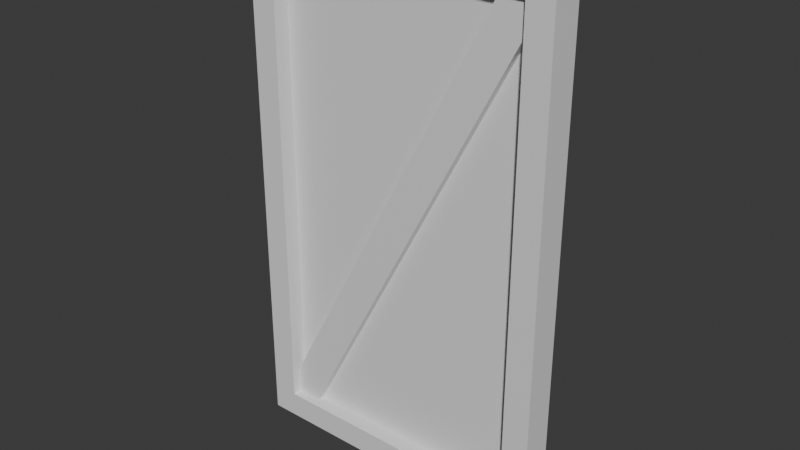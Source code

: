 # Source: foto_keluarga.blend  (saved by Blender 4.2.66; exported with 4.5.12 LTS)
import bpy
from mathutils import Matrix  # noqa: F401  (used for matrix-valued properties, if any)

bpy.ops.wm.read_factory_settings(use_empty=True)
scene = bpy.context.scene
scene.name = 'Scene'

# ---- collections
col_collection = bpy.data.collections.new('Collection'); scene.collection.children.link(col_collection)

# ---- images (referenced by path relative to the original .blend; pixels are not part of the script)
import os
ASSET_DIR = os.environ.get("B2B_ASSET_DIR", "")  # directory of the original .blend (textures are referenced by path, not embedded)
HERE = os.path.dirname(os.path.abspath(__file__))  # packed textures are extracted next to this script under _unpacked/

def load_image(name, relpath, width, height, colorspace="sRGB"):
    """Load a texture the original file referenced (path relative to the .blend, or extracted next to this script)."""
    p = next((c for c in (os.path.join(HERE, relpath), os.path.join(ASSET_DIR, relpath)) if relpath and os.path.exists(c)), "")
    if p:
        img = bpy.data.images.load(p, check_existing=True)
        img.name = name
    else:  # same state as the original file: an image datablock whose file is absent (Cycles renders it pink)
        img = bpy.data.images.new(name, width, height)
        img.source = "FILE"
        img.filepath = "//" + (relpath or name)
    img.colorspace_settings.name = colorspace
    return img
img_painting02_base_color_jpg = load_image('painting02_Base_Color.jpg', 'painting02_Base_Color.jpg', 1024, 1024, 'sRGB')
img_painting02_roughness_png = load_image('painting02_Roughness.png', 'painting02_Roughness.png', 1024, 1024, 'Non-Color')

# ---- materials (node trees are filled in below, after node groups)
mat_painting02_base = bpy.data.materials.new('painting02_base')
mat_painting02_base.roughness = 0.5
mat_painting02 = bpy.data.materials.new('painting02')
mat_painting02.diffuse_color = (0.8003, 0.0, 0.000788, 1.0)
mat_painting02.roughness = 0.5

# ---- material node trees
mat_painting02_base.use_nodes = True; mat_painting02_base.node_tree.nodes.clear()
_N = mat_painting02_base.node_tree.nodes; _L = mat_painting02_base.node_tree.links
n0 = _N.new('ShaderNodeBsdfPrincipled'); n0.name = 'Principled BSDF'; n0.location = (10, 300)
n1 = _N.new('ShaderNodeOutputMaterial'); n1.name = 'Material Output'; n1.location = (300, 300)
n2 = _N.new('ShaderNodeNormalMap'); n2.name = 'Normal Map'; n2.location = (-300, -300)
n2.label = 'Normal/Map'
n2.inputs[0].default_value = 0.0
_L.new(n0.outputs[0], n1.inputs[0])
_L.new(n2.outputs[0], n0.inputs[5])
n1.is_active_output = True
mat_painting02.use_nodes = True; mat_painting02.node_tree.nodes.clear()
_N = mat_painting02.node_tree.nodes; _L = mat_painting02.node_tree.links
n0 = _N.new('ShaderNodeBsdfPrincipled'); n0.name = 'Principled BSDF'; n0.location = (10, 300)
n1 = _N.new('ShaderNodeOutputMaterial'); n1.name = 'Material Output'; n1.location = (300, 300)
n2 = _N.new('ShaderNodeNormalMap'); n2.name = 'Normal Map'; n2.location = (-300, -300)
n2.label = 'Normal/Map'
n2.inputs[0].default_value = 0.0
n3 = _N.new('ShaderNodeTexImage'); n3.name = 'Image Texture'; n3.location = (-300, 600)
n3.image = img_painting02_base_color_jpg
n4 = _N.new('ShaderNodeTexImage'); n4.name = 'Image Texture.001'; n4.location = (-300, 300)
n4.image = img_painting02_roughness_png
_L.new(n0.outputs[0], n1.inputs[0])
_L.new(n2.outputs[0], n0.inputs[5])
_L.new(n3.outputs[0], n0.inputs[0])
_L.new(n4.outputs[0], n0.inputs[2])
n1.is_active_output = True

# ---- world
world_world = bpy.data.worlds.new('World'); scene.world = world_world
world_world.use_nodes = True; world_world.node_tree.nodes.clear()
_N = world_world.node_tree.nodes; _L = world_world.node_tree.links
n0 = _N.new('ShaderNodeOutputWorld'); n0.name = 'World Output'; n0.location = (300, 300)
n1 = _N.new('ShaderNodeBackground'); n1.name = 'Background'; n1.location = (10, 300)
n1.inputs[0].default_value = (0.05088, 0.05088, 0.05088, 1.0)
_L.new(n1.outputs[0], n0.inputs[0])
n0.is_active_output = True
world_world.color = (0.05088, 0.05088, 0.05088)
world_world.sun_shadow_jitter_overblur = 0.0

# ---- meshes
me_cube_012 = bpy.data.meshes.new('Cube.012')
me_cube_012.from_pydata([(-0.588, -0.06, 0.01196), (-0.588, -0.06, 0.988), (-0.55, 0.0, 0.05), (-0.55, 0.0, 0.95), (-0.01196, -0.06, 0.01196), (0.0, -0.06, 1.0), (-0.05, 0.0, 0.05), (-0.05, 0.0, 0.95), (-0.6, 0.0, 1.0), (-0.6, 0.0, 0.0), (0.0, 0.0, 0.0), (0.0, 0.0, 1.0), (-0.55, -0.03241, 0.05), (-0.05, -0.03241, 0.95), (-0.05, -0.0162, 0.95), (-0.55, -0.0162, 0.95), (-0.55, -0.0162, 0.05), (-0.05, -0.0162, 0.05), (-0.588, -0.06, 0.9001), (-0.6, 0.0, 0.9001), (0.0, 0.0, 0.09988), (-0.55, 0.0, 0.8999), (-0.05, 0.0, 0.1001), (-0.55, -0.03241, 0.8999), (-0.05, -0.03241, 0.1001), (-0.05, -0.0162, 0.1001), (-0.55, -0.0162, 0.8999), (-0.1002, 0.0, 0.0), (-0.5002, 0.0, 1.0), (-0.1002, -0.06, 0.01196), (-0.5002, -0.06, 0.988), (-0.09983, 0.0, 0.05), (-0.4999, 0.0, 0.95), (-0.09983, -0.03241, 0.05), (-0.4999, -0.03241, 0.95), (-0.09983, -0.0162, 0.05), (-0.4999, -0.0162, 0.95), (-0.6, -0.06, 0.9001), (-0.6, -0.06, 1.0), (0.0, -0.06, 0.09988), (0.0, -0.06, 0.0), (-0.1002, -0.06, 0.0), (-0.5002, -0.06, 1.0), (-0.6, -0.06, 0.0), (-0.01196, -0.06, 0.988), (-0.5646, -0.04506, 0.9001), (-0.03542, -0.04506, 0.9646), (-0.1002, -0.04506, 0.03542), (-0.5646, -0.04506, 0.03542), (-0.5002, -0.04506, 0.9646), (-0.555, -0.03749, 0.955), (-0.04498, -0.03749, 0.04498), (-0.03542, -0.05073, 0.9646), (-0.5646, -0.05073, 0.03542), (-0.5002, -0.05073, 0.9646), (-0.1002, -0.05073, 0.03542), (-0.03542, -0.05073, 0.03542), (-0.5646, -0.05073, 0.9646), (-0.5646, -0.05073, 0.9001), (-0.555, -0.03749, 0.9001), (-0.5646, -0.04506, 0.9646), (-0.04498, -0.03749, 0.09988), (-0.03542, -0.04506, 0.03542), (-0.1002, -0.03749, 0.04498), (-0.5002, -0.03749, 0.955), (-0.555, -0.03749, 0.04498), (-0.04498, -0.03749, 0.955), (-0.5002, -0.03749, 0.9001), (-0.1002, -0.03749, 0.9001), (-0.1002, -0.03749, 0.09988), (-0.5002, -0.03749, 0.09988), (-0.588, -0.06, 0.9001), (-0.5731, -0.04506, 0.9001), (-0.586, -0.05253, 0.9001), (-0.5806, -0.04706, 0.9001), (-0.5731, -0.04506, 0.9731), (-0.588, -0.06, 0.988), (-0.5806, -0.04706, 0.9806), (-0.586, -0.05253, 0.986), (-0.0269, -0.04506, 0.0269), (-0.01196, -0.06, 0.01196), (-0.01943, -0.04706, 0.01943), (-0.01396, -0.05253, 0.01396), (-0.1002, -0.04506, 0.0269), (-0.1002, -0.06, 0.01196), (-0.1002, -0.04706, 0.01943), (-0.1002, -0.05253, 0.01396), (-0.5002, -0.04506, 0.9731), (-0.5002, -0.06, 0.988), (-0.5002, -0.04706, 0.9806), (-0.5002, -0.05253, 0.986), (-0.5731, -0.04506, 0.0269), (-0.588, -0.06, 0.01196), (-0.5806, -0.04706, 0.01943), (-0.586, -0.05253, 0.01396), (-0.0269, -0.04506, 0.9731), (-0.01196, -0.06, 0.988), (-0.01943, -0.04706, 0.9806), (-0.01396, -0.05253, 0.986), (-0.555, -0.05073, 0.9001), (-0.555, -0.05073, 0.955), (-0.04498, -0.05073, 0.04498), (-0.1002, -0.05073, 0.04498), (-0.5002, -0.05073, 0.955), (-0.555, -0.05073, 0.04498), (-0.04498, -0.05073, 0.955), (-0.01196, -0.06, 0.01196), (0.0, -0.06, 1.0), (-0.01196, -0.06, 0.09988), (0.0, -0.06, 0.09988), (0.0, -0.06, 0.0), (-0.01196, -0.06, 0.988), (-0.03542, -0.04506, 0.9646), (-0.03542, -0.04506, 0.09988), (-0.04498, -0.03749, 0.04498), (-0.03542, -0.05073, 0.9646), (-0.03542, -0.05073, 0.03542), (-0.03542, -0.05073, 0.09988), (-0.04498, -0.03749, 0.09988), (-0.03542, -0.04506, 0.03542), (-0.04498, -0.03749, 0.955), (-0.01196, -0.06, 0.09988), (-0.0269, -0.04506, 0.09988), (-0.01396, -0.05253, 0.09988), (-0.01943, -0.04706, 0.09988), (-0.0269, -0.04506, 0.0269), (-0.01196, -0.06, 0.01196), (-0.01943, -0.04706, 0.01943), (-0.01396, -0.05253, 0.01396), (-0.0269, -0.04506, 0.9731), (-0.01196, -0.06, 0.988), (-0.01943, -0.04706, 0.9806), (-0.01396, -0.05253, 0.986), (-0.04498, -0.05073, 0.09988), (-0.04498, -0.05073, 0.04498), (-0.04498, -0.05073, 0.955)], [], [(37, 38, 8, 19), (60, 49, 87, 75), (31, 6, 10, 27), (32, 3, 8, 28), (15, 36, 25, 17), (26, 15, 17, 35), (22, 6, 17, 25), (21, 3, 15, 26), (2, 21, 26, 16), (7, 22, 25, 14), (14, 25, 24, 13), (16, 26, 23, 12), (6, 22, 20, 10), (22, 7, 11, 20), (3, 21, 19, 8), (21, 2, 9, 19), (49, 46, 95, 87), (43, 37, 19, 9), (29, 4, 80, 84), (48, 45, 72, 91), (62, 47, 83, 79), (47, 48, 91, 83), (13, 24, 34), (3, 32, 36, 15), (32, 7, 14, 36), (6, 31, 35, 17), (31, 2, 16, 35), (23, 26, 35, 33), (35, 16, 12, 33), (23, 33, 12), (7, 32, 28, 11), (2, 31, 27, 9), (1, 18, 71, 76), (36, 14, 13, 34), (36, 34, 24, 25), (9, 27, 41, 43), (11, 28, 42, 5), (20, 11, 5, 39), (10, 20, 39, 40), (28, 8, 38, 42), (27, 10, 40, 41), (18, 1, 38, 37), (4, 29, 41, 40), (1, 30, 42, 38), (29, 0, 43, 41), (30, 44, 5, 42), (0, 18, 37, 43), (30, 1, 76, 88), (0, 29, 84, 92), (44, 30, 88, 96), (99, 100, 57, 58), (45, 60, 75, 72), (64, 66, 105, 103), (45, 48, 53, 58), (63, 65, 104, 102), (46, 49, 54, 52), (50, 64, 103, 100), (48, 47, 55, 53), (51, 63, 102, 101), (49, 60, 57, 54), (67, 64, 50, 59), (70, 67, 59, 65), (61, 66, 68, 69), (69, 68, 67, 70), (51, 61, 69, 63), (63, 69, 70, 65), (68, 66, 64, 67), (72, 75, 77, 74), (74, 77, 78, 73), (73, 78, 76, 71), (84, 80, 82, 86), (86, 82, 81, 85), (85, 81, 79, 83), (88, 76, 78, 90), (90, 78, 77, 89), (89, 77, 75, 87), (92, 84, 86, 94), (94, 86, 85, 93), (93, 85, 83, 91), (96, 88, 90, 98), (98, 90, 89, 97), (97, 89, 87, 95), (91, 72, 74, 93), (93, 74, 73, 94), (94, 73, 71, 92), (18, 0, 92, 71), (101, 102, 55, 56), (100, 103, 54, 57), (102, 104, 53, 55), (103, 105, 52, 54), (104, 99, 58, 53), (65, 59, 99, 104), (60, 45, 58, 57), (59, 50, 100, 99), (47, 62, 56, 55), (108, 106, 110, 109), (111, 108, 109, 107), (112, 113, 122, 129), (108, 111, 130, 121), (106, 108, 121, 126), (113, 119, 125, 122), (122, 125, 127, 124), (124, 127, 128, 123), (123, 128, 126, 121), (129, 122, 124, 131), (131, 124, 123, 132), (132, 123, 121, 130), (133, 134, 116, 117), (135, 133, 117, 115), (113, 112, 115, 117), (120, 118, 133, 135), (119, 113, 117, 116), (118, 114, 134, 133)])
me_cube_012.polygons.foreach_set('use_smooth', [True] * 113)
me_cube_012.polygons.foreach_set('material_index', [0, 0, 0, 0, 0, 0, 0, 0, 0, 0, 0, 0, 0, 0, 0, 0, 0, 0, 0, 0, 0, 0, 0, 0, 0, 0, 0, 0, 0, 0, 0, 0, 0, 0, 0, 0, 0, 0, 0, 0, 0, 0, 0, 0, 0, 0, 0, 0, 0, 0, 0, 0, 0, 0, 0, 0, 0, 0, 0, 0, 1, 1, 1, 1, 1, 1, 1, 0, 0, 0, 0, 0, 0, 0, 0, 0, 0, 0, 0, 0, 0, 0, 0, 0, 0, 0, 0, 0, 0, 0, 0, 0, 0, 0, 0, 0, 0, 0, 0, 0, 0, 0, 0, 0, 0, 0, 0, 0, 0, 0, 0, 0, 0])
_k = set([(0, 18), (0, 29), (0, 92), (1, 18), (1, 30), (1, 76), (2, 16), (2, 21), (2, 31), (3, 15), (3, 21), (3, 32), (4, 29), (5, 11), (5, 42), (6, 17), (6, 22), (6, 31), (7, 14), (7, 22), (7, 32), (8, 19), (8, 28), (8, 38), (9, 19), (9, 27), (9, 43), (10, 20), (10, 27), (10, 40), (11, 20), (11, 28), (12, 16), (12, 23), (12, 33), (13, 14), (13, 24), (13, 34), (15, 26), (15, 36), (17, 25), (17, 35), (23, 26), (23, 33), (24, 25), (24, 34), (25, 36), (26, 35), (30, 44), (33, 35), (34, 36), (37, 38), (37, 43), (38, 42), (40, 41), (41, 43), (45, 48), (45, 60), (46, 49), (47, 48), (47, 62), (48, 53), (49, 60), (50, 59), (50, 64), (50, 100), (51, 63), (52, 54), (53, 55), (53, 58), (54, 57), (55, 56), (57, 58), (57, 60), (59, 65), (63, 65), (64, 66), (65, 104), (66, 68), (71, 76), (71, 92), (76, 78), (76, 88), (77, 78), (80, 84), (84, 92), (88, 96), (92, 94), (93, 94), (99, 100), (99, 104), (100, 103), (101, 102), (102, 104), (103, 105), (106, 108), (108, 111), (112, 113), (113, 119), (115, 117), (116, 117), (121, 126), (121, 130), (133, 134), (133, 135)])
me_cube_012.attributes.new('sharp_edge', 'BOOLEAN', 'EDGE').data.foreach_set('value', [ (min(e.vertices), max(e.vertices)) in _k for e in me_cube_012.edges])
_uv = me_cube_012.uv_layers.new(name='UVMap')
_uv.uv.foreach_set('vector', [0.6396, 0.939, 0.6396, 0.9934, 0.5968, 0.9934, 0.5968, 0.939, 0.5048, 0.9942, 0.5048, 0.9218, 0.5199, 0.9218, 0.5199, 0.9942, 0.9028, 0.5847, 0.9028, 0.5442, 0.9385, 0.5037, 0.9385, 0.585, 0.6868, 0.3703, 0.6868, 0.4071, 0.6511, 0.4438, 0.6511, 0.3705, 0.6053, 0.006891, 0.6372, 0.006891, 0.6372, 0.4415, 0.6053, 0.4415, 0.5729, 0.006891, 0.6053, 0.006891, 0.6053, 0.4415, 0.5729, 0.4415, 0.5089, 0.03262, 0.5089, 0.008671, 0.5205, 0.008671, 0.5205, 0.03262, 0.5606, 0.4188, 0.5606, 0.4431, 0.5491, 0.4431, 0.5491, 0.4188, 0.5606, 0.006625, 0.5606, 0.4188, 0.5491, 0.4188, 0.5491, 0.006625, 0.5089, 0.439, 0.5089, 0.03262, 0.5205, 0.03262, 0.5205, 0.439, 0.5205, 0.439, 0.5205, 0.03262, 0.5321, 0.03262, 0.5321, 0.439, 0.5491, 0.006625, 0.5491, 0.4188, 0.5375, 0.4188, 0.5375, 0.006625, 0.9966, 0.5315, 0.9966, 0.5556, 0.9709, 0.5555, 0.9709, 0.5074, 0.9966, 0.5556, 0.9966, 0.965, 0.9709, 0.9891, 0.9709, 0.5555, 0.9418, 0.9637, 0.9418, 0.9396, 0.9674, 0.9397, 0.9674, 0.9878, 0.9418, 0.9396, 0.9418, 0.5301, 0.9674, 0.5061, 0.9674, 0.9397, 0.5048, 0.9218, 0.5048, 0.4471, 0.5199, 0.4471, 0.5199, 0.9218, 0.6396, 0.4486, 0.6396, 0.939, 0.5968, 0.939, 0.5968, 0.4486, 0.4322, 0.9217, 0.4322, 0.9954, 0.4322, 0.9954, 0.4322, 0.9217, 0.2056, 0.9956, 0.2056, 0.08322, 0.2288, 0.08322, 0.2288, 0.9956, 0.3837, 0.9954, 0.3837, 0.9217, 0.3976, 0.9217, 0.3976, 0.9954, 0.3837, 0.9217, 0.3837, 0.4458, 0.3976, 0.4458, 0.3976, 0.9217, 0.6956, 0.9931, 0.6956, 0.6237, 0.8911, 0.9931, 0.4473, 0.364, 0.4473, 0.3282, 0.4589, 0.3282, 0.4589, 0.364, 0.4473, 0.3282, 0.4473, 0.00706, 0.4589, 0.00706, 0.4589, 0.3282, 0.4785, 0.3618, 0.4785, 0.3262, 0.4901, 0.3262, 0.4901, 0.3618, 0.4785, 0.3262, 0.4785, 0.004856, 0.4901, 0.004856, 0.4901, 0.3262, 0.5656, 0.006891, 0.5729, 0.006891, 0.5729, 0.4415, 0.5656, 0.4415, 0.4901, 0.3262, 0.4901, 0.004856, 0.5017, 0.004856, 0.5017, 0.3262, 0.8964, 0.9908, 0.7008, 0.6214, 0.8964, 0.6214, 0.6868, 0.04008, 0.6868, 0.3703, 0.6511, 0.3705, 0.6511, 0.003383, 0.9028, 0.9499, 0.9028, 0.5847, 0.9385, 0.585, 0.9385, 0.9904, 0.2863, 0.006645, 0.2863, 0.08322, 0.2863, 0.08322, 0.2863, 0.006645, 0.4589, 0.3282, 0.4589, 0.00706, 0.4705, 0.00706, 0.4705, 0.3282, 0.6372, 0.006891, 0.6445, 0.006891, 0.6445, 0.4415, 0.6372, 0.4415, 0.3888, 0.0114, 0.3888, 0.3682, 0.346, 0.3682, 0.346, 0.0114, 0.4396, 0.00562, 0.4396, 0.3626, 0.3968, 0.3626, 0.3968, 0.00562, 0.6884, 0.504, 0.6884, 0.9934, 0.6455, 0.9934, 0.6455, 0.504, 0.6884, 0.4497, 0.6884, 0.504, 0.6455, 0.504, 0.6455, 0.4497, 0.4396, 0.3626, 0.4396, 0.4339, 0.3968, 0.4339, 0.3968, 0.3626, 0.3888, 0.3682, 0.3888, 0.4397, 0.346, 0.4397, 0.346, 0.3682, 0.2863, 0.08322, 0.2863, 0.006645, 0.3388, 0.006645, 0.3388, 0.08322, 0.4322, 0.9954, 0.4322, 0.9217, 0.4536, 0.9217, 0.4536, 0.9954, 0.5574, 0.9942, 0.5574, 0.9218, 0.5903, 0.9218, 0.5903, 0.9942, 0.4322, 0.9217, 0.4322, 0.4458, 0.4536, 0.4458, 0.4536, 0.9217, 0.5574, 0.9218, 0.5574, 0.4471, 0.5903, 0.4471, 0.5903, 0.9218, 0.2863, 0.9956, 0.2863, 0.08322, 0.3388, 0.08322, 0.3388, 0.9956, 0.5574, 0.9218, 0.5574, 0.9942, 0.5574, 0.9942, 0.5574, 0.9218, 0.4322, 0.4458, 0.4322, 0.9217, 0.4322, 0.9217, 0.4322, 0.4458, 0.5574, 0.4471, 0.5574, 0.9218, 0.5574, 0.9218, 0.5574, 0.4471, 0.1671, 0.08322, 0.1671, 0.006645, 0.1931, 0.006645, 0.1931, 0.08322, 0.2056, 0.08322, 0.2056, 0.006645, 0.2288, 0.006645, 0.2288, 0.08322, 0.4606, 0.9218, 0.4606, 0.4471, 0.4797, 0.4471, 0.4797, 0.9218, 0.2056, 0.08322, 0.2056, 0.9956, 0.1931, 0.9956, 0.1931, 0.08322, 0.3429, 0.9217, 0.3429, 0.4458, 0.3604, 0.4458, 0.3604, 0.9217, 0.5048, 0.4471, 0.5048, 0.9218, 0.4967, 0.9218, 0.4967, 0.4471, 0.4606, 0.9942, 0.4606, 0.9218, 0.4797, 0.9218, 0.4797, 0.9942, 0.3837, 0.4458, 0.3837, 0.9217, 0.3761, 0.9217, 0.3761, 0.4458, 0.3429, 0.9954, 0.3429, 0.9217, 0.3604, 0.9217, 0.3604, 0.9954, 0.5048, 0.9218, 0.5048, 0.9942, 0.4967, 0.9942, 0.4967, 0.9218, 0.06505, 0.9397, 0.06505, 1.0, 0.0, 1.0, 0.0, 0.9397, 0.06505, 0.06033, 0.06505, 0.9397, 0.0, 0.9397, 0.0, 0.0, 0.6047, 0.06033, 0.6047, 1.0, 0.5392, 0.9397, 0.5392, 0.06033, 0.5392, 0.06033, 0.5392, 0.9397, 0.06505, 0.9397, 0.06505, 0.06033, 0.6047, 0.0, 0.6047, 0.06033, 0.5392, 0.06033, 0.5392, 0.0, 0.5392, 0.0, 0.5392, 0.06033, 0.06505, 0.06033, 0.0, 0.0, 0.5392, 0.9397, 0.6047, 1.0, 0.06505, 1.0, 0.06505, 0.9397, 0.2288, 0.08322, 0.2288, 0.006645, 0.2497, 0.006645, 0.2497, 0.08322, 0.2497, 0.08322, 0.2497, 0.006645, 0.2689, 0.006645, 0.2689, 0.08322, 0.2689, 0.08322, 0.2689, 0.006645, 0.2863, 0.006645, 0.2863, 0.08322, 0.4322, 0.9217, 0.4322, 0.9954, 0.4218, 0.9954, 0.4218, 0.9217, 0.4218, 0.9217, 0.4218, 0.9954, 0.4102, 0.9954, 0.4102, 0.9217, 0.4102, 0.9217, 0.4102, 0.9954, 0.3976, 0.9954, 0.3976, 0.9217, 0.5574, 0.9218, 0.5574, 0.9942, 0.546, 0.9942, 0.546, 0.9218, 0.546, 0.9218, 0.546, 0.9942, 0.5335, 0.9942, 0.5335, 0.9218, 0.5335, 0.9218, 0.5335, 0.9942, 0.5199, 0.9942, 0.5199, 0.9218, 0.4322, 0.4458, 0.4322, 0.9217, 0.4218, 0.9217, 0.4218, 0.4458, 0.4218, 0.4458, 0.4218, 0.9217, 0.4102, 0.9217, 0.4102, 0.4458, 0.4102, 0.4458, 0.4102, 0.9217, 0.3976, 0.9217, 0.3976, 0.4458, 0.5574, 0.4471, 0.5574, 0.9218, 0.546, 0.9218, 0.546, 0.4471, 0.546, 0.4471, 0.546, 0.9218, 0.5335, 0.9218, 0.5335, 0.4471, 0.5335, 0.4471, 0.5335, 0.9218, 0.5199, 0.9218, 0.5199, 0.4471, 0.2288, 0.9956, 0.2288, 0.08322, 0.2497, 0.08322, 0.2497, 0.9956, 0.2497, 0.9956, 0.2497, 0.08322, 0.2689, 0.08322, 0.2689, 0.9956, 0.2689, 0.9956, 0.2689, 0.08322, 0.2863, 0.08322, 0.2863, 0.9956, 0.2863, 0.08322, 0.2863, 0.9956, 0.2863, 0.9956, 0.2863, 0.08322, 0.3604, 0.9954, 0.3604, 0.9217, 0.3761, 0.9217, 0.3761, 0.9954, 0.4797, 0.9942, 0.4797, 0.9218, 0.4967, 0.9218, 0.4967, 0.9942, 0.3604, 0.9217, 0.3604, 0.4458, 0.3761, 0.4458, 0.3761, 0.9217, 0.4797, 0.9218, 0.4797, 0.4471, 0.4967, 0.4471, 0.4967, 0.9218, 0.1671, 0.9956, 0.1671, 0.08322, 0.1931, 0.08322, 0.1931, 0.9956, 0.1379, 0.9956, 0.1379, 0.08322, 0.1671, 0.08322, 0.1671, 0.9956, 0.2056, 0.006645, 0.2056, 0.08322, 0.1931, 0.08322, 0.1931, 0.006645, 0.1379, 0.08322, 0.1379, 0.006645, 0.1671, 0.006645, 0.1671, 0.08322, 0.3837, 0.9217, 0.3837, 0.9954, 0.3761, 0.9954, 0.3761, 0.9217, 0.09577, 0.08459, 0.09577, 0.006208, 0.1336, 0.006208, 0.1336, 0.08459, 0.09577, 0.995, 0.09577, 0.08459, 0.1336, 0.08459, 0.1336, 0.995, 0.04661, 0.995, 0.04661, 0.08459, 0.06089, 0.08459, 0.06089, 0.995, 0.09577, 0.08459, 0.09577, 0.995, 0.09577, 0.995, 0.09577, 0.08459, 0.09577, 0.006208, 0.09577, 0.08459, 0.09577, 0.08459, 0.09577, 0.006208, 0.04661, 0.08459, 0.04661, 0.006208, 0.06089, 0.006208, 0.06089, 0.08459, 0.06089, 0.08459, 0.06089, 0.006208, 0.0737, 0.006208, 0.0737, 0.08459, 0.0737, 0.08459, 0.0737, 0.006208, 0.08538, 0.006208, 0.08538, 0.08459, 0.08538, 0.08459, 0.08538, 0.006208, 0.09577, 0.006208, 0.09577, 0.08459, 0.06089, 0.995, 0.06089, 0.08459, 0.0737, 0.08459, 0.0737, 0.995, 0.0737, 0.995, 0.0737, 0.08459, 0.08538, 0.08459, 0.08538, 0.995, 0.08538, 0.995, 0.08538, 0.08459, 0.09577, 0.08459, 0.09577, 0.995, 0.02312, 0.08459, 0.02312, 0.006208, 0.03915, 0.006208, 0.03915, 0.08459, 0.02312, 0.995, 0.02312, 0.08459, 0.03915, 0.08459, 0.03915, 0.995, 0.04661, 0.08459, 0.04661, 0.995, 0.03915, 0.995, 0.03915, 0.08459, 0.005721, 0.995, 0.005721, 0.08459, 0.02312, 0.08459, 0.02312, 0.995, 0.04661, 0.006208, 0.04661, 0.08459, 0.03915, 0.08459, 0.03915, 0.006208, 0.005721, 0.08459, 0.005721, 0.006208, 0.02312, 0.006208, 0.02312, 0.08459])
me_cube_012.materials.append(mat_painting02_base)
me_cube_012.materials.append(mat_painting02)
me_cube_012.update()
me_cube_012.normals_split_custom_set([tuple(v) for v in zip(*[iter([-1.0, 0.0, 0.0, -1.0, 0.0, 0.0, -1.0, 0.0, 0.0, -1.0, 0.0, 0.0, 0.0, -1.0, 0.0, 0.0, -1.0, -2.331e-07, 0.0, -0.9914, -0.1305, 0.09844, -0.9903, -0.09844, 0.0, 1.0, 0.0, 0.0, 1.0, 0.0, 0.0, 1.0, 0.0, 0.0, 1.0, 0.0, 0.0, 1.0, 0.0, 0.0, 1.0, 0.0, 0.0, 1.0, 0.0, 0.0, 1.0, 0.0, 0.0, 1.0, 5.047e-09, 0.0, 1.0, 6.63e-09, 0.0, 1.0, 6.63e-09, 0.0, 1.0, 3.31e-09, 0.0, 1.0, 1.727e-09, 0.0, 1.0, 5.047e-09, 0.0, 1.0, 3.31e-09, 0.0, 1.0, 1.727e-09, -1.0, 0.0, 1.4e-07, -1.0, 0.0, 2.975e-07, -1.0, 0.0, 2.975e-07, -1.0, 0.0, 8.748e-08, 1.0, 0.0, 0.0, 1.0, 0.0, 0.0, 1.0, 0.0, 0.0, 1.0, 0.0, 0.0, 1.0, 0.0, 0.0, 1.0, 0.0, 0.0, 1.0, 0.0, 0.0, 1.0, 0.0, 0.0, -1.0, 0.0, -1.753e-08, -1.0, 0.0, 1.4e-07, -1.0, 0.0, 8.748e-08, -1.0, 0.0, -1.753e-08, -1.0, 0.0, -1.753e-08, -1.0, 0.0, 8.748e-08, -1.0, 0.0, -1.753e-08, -1.0, 0.0, -1.753e-08, 1.0, 0.0, 0.0, 1.0, 0.0, 0.0, 1.0, 0.0, 0.0, 1.0, 0.0, 0.0, 0.0, 1.0, 0.0, 0.0, 1.0, 0.0, 0.0, 1.0, 0.0, 0.0, 1.0, 0.0, 0.0, 1.0, 0.0, 0.0, 1.0, 0.0, 0.0, 1.0, 0.0, 0.0, 1.0, 0.0, 0.0, 1.0, 0.0, 0.0, 1.0, 0.0, 0.0, 1.0, 0.0, 0.0, 1.0, 0.0, 0.0, 1.0, 0.0, 0.0, 1.0, 0.0, 0.0, 1.0, 0.0, 0.0, 1.0, 0.0, 0.0, -1.0, -2.331e-07, 0.0, -1.0, -4.661e-07, 0.0, -0.9808, -0.195, 0.0, -0.9914, -0.1305, -1.0, 0.0, 0.0, -1.0, 0.0, 0.0, -1.0, 0.0, 0.0, -1.0, 0.0, 0.0, 0.0, 0.0, 0.0, 0.0, 0.0, 0.0, 0.0, 0.0, 0.0, 0.0, 0.0, 0.0, -3.975e-09, -1.0, 0.0, 0.0, -1.0, 0.0, 0.1305, -0.9914, 0.0, 0.09844, -0.9903, 0.09844, 5.394e-08, -1.0, 3.957e-07, 2.299e-08, -1.0, 1.978e-07, 1.701e-08, -0.9914, 0.1305, 3.914e-08, -0.9808, 0.195, 2.299e-08, -1.0, 1.978e-07, -3.975e-09, -1.0, 0.0, 0.09844, -0.9903, 0.09844, 1.701e-08, -0.9914, 0.1305, 0.0, 1.0, 0.0, 0.0, 1.0, 0.0, 0.0, 1.0, 0.0, 0.0, 0.0, -1.0, 0.0, 0.0, -1.0, 0.0, 0.0, -1.0, 0.0, 0.0, -1.0, 0.0, 0.0, -1.0, 0.0, 0.0, -1.0, 0.0, 0.0, -1.0, 0.0, 0.0, -1.0, 1.442e-07, 0.0, 1.0, 6.411e-08, 0.0, 1.0, 3.476e-08, 0.0, 1.0, 1.442e-07, 0.0, 1.0, 6.411e-08, 0.0, 1.0, -1.596e-08, 0.0, 1.0, -1.995e-08, 0.0, 1.0, 3.476e-08, 0.0, 1.0, -0.8837, 0.0, -0.4681, -0.8837, 0.0, -0.4681, -0.8837, 0.0, -0.4681, -0.8837, 0.0, -0.4681, 3.476e-08, 0.0, 1.0, -1.995e-08, 0.0, 1.0, -2.394e-08, 0.0, 1.0, -2.394e-08, 0.0, 1.0, 0.0, 1.0, 0.0, 0.0, 1.0, 0.0, 0.0, 1.0, 0.0, 0.0, 1.0, 0.0, 0.0, 1.0, 0.0, 0.0, 1.0, 0.0, 0.0, 1.0, 0.0, 0.0, 1.0, 0.0, 0.0, 1.0, 0.0, 0.0, 1.0, 0.0, 0.0, 1.0, 0.0, 1.0, 0.0, 0.0, 1.0, 0.0, 0.0, 1.0, 0.0, 0.0, 1.0, 0.0, 0.0, 0.0, 0.0, -1.0, 0.0, 0.0, -1.0, 0.0, 0.0, -1.0, 0.0, 0.0, -1.0, 0.8838, 0.0, 0.4678, 0.8838, 0.0, 0.4678, 0.8838, 0.0, 0.4678, 0.8838, 0.0, 0.4678, 0.0, 0.0, -1.0, 0.0, 0.0, -1.0, 0.0, 0.0, -1.0, 0.0, 0.0, -1.0, 0.0, 0.0, 1.0, 0.0, 0.0, 1.0, 0.0, 0.0, 1.0, 0.0, 0.0, 1.0, 1.0, 0.0, 0.0, 1.0, 0.0, 0.0, 1.0, 0.0, 0.0, 1.0, 0.0, 0.0, 1.0, 0.0, 0.0, 1.0, 0.0, 0.0, 1.0, 0.0, 0.0, 1.0, 0.0, 0.0, 0.0, 0.0, 1.0, 0.0, 0.0, 1.0, 0.0, 0.0, 1.0, 0.0, 0.0, 1.0, 0.0, 0.0, -1.0, 0.0, 0.0, -1.0, 0.0, 0.0, -1.0, 0.0, 0.0, -1.0, 0.0, -1.0, 0.0, 0.0, -1.0, 0.0, 0.0, -1.0, 0.0, 0.0, -1.0, 0.0, 0.0, -1.0, 0.0, 0.0, -1.0, 0.0, 0.0, -1.0, 0.0, 0.0, -1.0, 0.0, 0.0, -1.0, 0.0, 0.0, -1.0, 0.0, 0.0, -1.0, 0.0, 0.0, -1.0, 0.0, 0.0, -1.0, 0.0, 0.0, -1.0, 0.0, 0.0, -1.0, 0.0, 0.0, -1.0, 0.0, 0.0, -1.0, 0.0, 0.0, -1.0, 0.0, 0.0, -1.0, 0.0, 0.0, -1.0, 0.0, 0.0, -1.0, 0.0, 0.0, -1.0, 0.0, 0.0, -1.0, 0.0, 0.0, -1.0, 0.0, 0.0, 0.0, -1.0, 0.0, 0.0, -1.0, 0.0, 0.0, -1.0, 0.0, 0.0, -1.0, 0.0, 0.0, 0.0, 0.0, 0.0, 0.0, 0.0, 0.0, 0.0, 0.0, 0.0, 0.0, 0.0, 0.0, -1.0, 0.0, 0.0, -1.0, 0.0, 0.0, -1.0, 0.0, 0.0, -1.0, 0.0, -1.0, 0.0, 0.0, -1.0, 0.0, 0.0, -1.0, 0.0, 0.0, -1.0, 0.0, 0.0, -1.0, 0.0, 0.0, -1.0, 0.0, 0.09844, -0.9903, -0.09844, 0.1305, -0.9914, 0.0, 0.0, 0.0, -1.0, 0.0, 0.0, -1.0, 0.0, 0.0, -1.0, 0.0, 0.0, -1.0, -1.0, 0.0, 0.0, -1.0, 0.0, 0.0, -1.0, 0.0, 0.0, -1.0, 0.0, 0.0, -5.427e-09, 0.0, 1.0, -2.05e-08, 0.0, 1.0, -2.05e-08, 0.0, 1.0, -5.427e-09, 0.0, 1.0, 0.0, 0.0, 1.0, 0.0, 0.0, 1.0, 0.0, 0.0, 1.0, 0.0, 0.0, 1.0, 0.0, 0.0, -1.0, 0.0, 0.0, -1.0, 0.0, 0.0, -1.0, 0.0, 0.0, -1.0, 1.62e-08, 0.0, -1.0, -1.037e-08, 0.0, -1.0, -1.037e-08, 0.0, -1.0, 1.62e-08, 0.0, -1.0, 9.648e-09, 0.0, 1.0, -5.427e-09, 0.0, 1.0, -5.427e-09, 0.0, 1.0, 9.648e-09, 0.0, 1.0, 0.0, 0.0, 1.0, 0.0, 0.0, 1.0, 0.0, 0.0, 1.0, 0.0, 0.0, 1.0, 0.0, -1.0, 0.0, 0.0, -1.0, 0.0, 0.0, -1.0, 0.0, 0.0, -1.0, 0.0, -1.634e-09, -1.0, -1.116e-08, 0.0, -1.0, 0.0, 0.0, -1.0, 0.0, -2.18e-09, -1.0, -1.489e-08, 1.686e-08, -1.0, 0.0, 0.0, -1.0, 0.0, 0.0, -1.0, 0.0, 7.34e-09, -1.0, -7.442e-09, 7.34e-09, -1.0, -7.442e-09, 0.0, -1.0, 0.0, 0.0, -1.0, 0.0, -1.634e-09, -1.0, -1.116e-08, 3.372e-08, -1.0, 0.0, 1.686e-08, -1.0, 0.0, 7.34e-09, -1.0, -7.442e-09, 1.468e-08, -1.0, -1.488e-08, 1.468e-08, -1.0, -1.488e-08, 7.34e-09, -1.0, -7.442e-09, -1.634e-09, -1.0, -1.116e-08, -2.18e-09, -1.0, -1.489e-08, 0.0, -1.0, 0.0, 0.0, -1.0, 0.0, 0.0, -1.0, 0.0, 0.0, -1.0, 0.0, 0.1305, -0.9914, 0.0, 0.09844, -0.9903, -0.09844, 0.3332, -0.882, -0.3332, 0.5, -0.866, 6.152e-09, 0.5, -0.866, 6.152e-09, 0.3332, -0.882, -0.3332, 0.9047, -0.426, 0.0, 0.866, -0.5, 1.466e-08, 0.866, -0.5, 1.466e-08, 0.9047, -0.426, 0.0, 0.9659, -0.2588, 0.0, 0.9659, -0.2588, 1.644e-08, 8.274e-09, -0.2588, 0.9659, 5.548e-08, -0.2588, 0.9659, 5.354e-08, -0.426, 0.9047, 3.846e-09, -0.5, 0.866, 3.846e-09, -0.5, 0.866, 5.354e-08, -0.426, 0.9047, 4.319e-08, -0.7979, 0.6028, 5.116e-09, -0.866, 0.5, 5.116e-09, -0.866, 0.5, 4.319e-08, -0.7979, 0.6028, 3.914e-08, -0.9808, 0.195, 1.701e-08, -0.9914, 0.1305, 0.0, -0.2588, -0.9659, 0.0, -0.2588, -0.9659, 0.0, -0.426, -0.9047, -3.223e-08, -0.5, -0.866, -3.223e-08, -0.5, -0.866, 0.0, -0.426, -0.9047, 0.3332, -0.882, -0.3332, -3.223e-08, -0.866, -0.5, -3.223e-08, -0.866, -0.5, 0.3332, -0.882, -0.3332, 0.09844, -0.9903, -0.09844, 0.0, -0.9914, -0.1305, -3.893e-08, -0.2588, 0.9659, 8.274e-09, -0.2588, 0.9659, 3.846e-09, -0.5, 0.866, -4.293e-08, -0.426, 0.9047, -4.293e-08, -0.426, 0.9047, 3.846e-09, -0.5, 0.866, 5.116e-09, -0.866, 0.5, 0.3332, -0.882, 0.3332, 0.3332, -0.882, 0.3332, 5.116e-09, -0.866, 0.5, 1.701e-08, -0.9914, 0.1305, 0.09844, -0.9903, 0.09844, 0.0, -0.2588, -0.9659, 0.0, -0.2588, -0.9659, -3.223e-08, -0.5, -0.866, -4.416e-08, -0.426, -0.9047, -4.416e-08, -0.426, -0.9047, -3.223e-08, -0.5, -0.866, -3.223e-08, -0.866, -0.5, -9.359e-08, -0.7979, -0.6028, -9.359e-08, -0.7979, -0.6028, -3.223e-08, -0.866, -0.5, 0.0, -0.9914, -0.1305, 0.0, -0.9808, -0.195, 0.09844, -0.9903, 0.09844, 0.1305, -0.9914, 0.0, 0.5, -0.866, 6.152e-09, 0.3332, -0.882, 0.3332, 0.3332, -0.882, 0.3332, 0.5, -0.866, 6.152e-09, 0.866, -0.5, 1.466e-08, 0.9047, -0.426, 3.069e-08, 0.9047, -0.426, 3.069e-08, 0.866, -0.5, 1.466e-08, 0.9659, -0.2588, 1.644e-08, 0.9659, -0.2588, 3.287e-08, 1.0, 0.0, 0.0, 1.0, 0.0, 0.0, 1.0, 0.0, 0.0, 1.0, 0.0, 0.0, 6.206e-08, -1.0, 0.0, 2.698e-08, -1.0, 0.0, 2.698e-08, -1.0, 0.0, 6.206e-08, -1.0, 0.0, 0.0, -1.0, 0.0, 0.0, -1.0, 0.0, 0.0, -1.0, 0.0, 0.0, -1.0, 0.0, 2.698e-08, -1.0, 0.0, -4.053e-09, -1.0, 0.0, -4.053e-09, -1.0, 0.0, 2.698e-08, -1.0, 0.0, 0.0, -1.0, 0.0, 0.0, -1.0, 0.0, 0.0, -1.0, 0.0, 0.0, -1.0, 0.0, -4.053e-09, -1.0, 0.0, 0.0, -1.0, 0.0, 0.0, -1.0, 0.0, -4.053e-09, -1.0, 0.0, 1.0, 0.0, 0.0, 1.0, 0.0, 0.0, 1.0, 0.0, 0.0, 1.0, 0.0, 0.0, -1.0, 0.0, 0.0, -1.0, 0.0, 0.0, -1.0, 0.0, 0.0, -1.0, 0.0, 0.0, 1.0, 0.0, 0.0, 1.0, 0.0, 0.0, 1.0, 0.0, 0.0, 1.0, 0.0, 0.0, -1.037e-08, 0.0, -1.0, -3.694e-08, 0.0, -1.0, -3.694e-08, 0.0, -1.0, -1.037e-08, 0.0, -1.0, 0.0, -1.0, 0.0, 0.0, -1.0, 0.0, 0.0, -1.0, 0.0, 0.0, -1.0, 0.0, 0.0, -1.0, 0.0, 0.0, -1.0, 0.0, 0.0, -1.0, 0.0, 0.0, -1.0, 0.0, 0.0, -1.0, -4.569e-10, 0.0, -1.0, -3.117e-09, -0.1305, -0.9914, -1.175e-09, -0.195, -0.9808, 1.919e-10, -1.0, 0.0, -4.247e-09, -1.0, 0.0, 2.097e-09, -1.0, 0.0, 2.097e-09, -1.0, 0.0, -4.247e-09, -1.0, 0.0, -1.059e-08, -1.0, 0.0, -4.247e-09, -1.0, 0.0, -4.247e-09, -1.0, 0.0, -1.059e-08, 0.0, -1.0, -3.117e-09, 0.0, -1.0, -5.777e-09, -0.195, -0.9808, -5.83e-10, -0.1305, -0.9914, -1.175e-09, -0.1305, -0.9914, -1.175e-09, -0.195, -0.9808, -5.83e-10, -0.6028, -0.7979, 1.262e-08, -0.5, -0.866, 9.925e-09, -0.5, -0.866, 9.925e-09, -0.6028, -0.7979, 1.262e-08, -0.9047, -0.426, 1.548e-08, -0.866, -0.5, 1.771e-08, -0.866, -0.5, 1.771e-08, -0.9047, -0.426, 1.548e-08, -0.9659, -0.2588, 1.429e-08, -0.9659, -0.2588, 1.582e-08, -0.195, -0.9808, 1.919e-10, -0.1305, -0.9914, -1.175e-09, -0.5, -0.866, 9.925e-09, -0.6028, -0.7979, 1.545e-08, -0.6028, -0.7979, 1.545e-08, -0.5, -0.866, 9.925e-09, -0.866, -0.5, 1.771e-08, -0.9047, -0.426, 1.898e-08, -0.9047, -0.426, 1.898e-08, -0.866, -0.5, 1.771e-08, -0.9659, -0.2588, 1.582e-08, -0.9659, -0.2588, 1.735e-08, 0.0, -1.0, -1.171e-08, 0.0, -1.0, -2.517e-08, 0.0, -1.0, -2.517e-08, 0.0, -1.0, -1.171e-08, 0.0, -1.0, 1.747e-09, 0.0, -1.0, -1.171e-08, 0.0, -1.0, -1.171e-08, 0.0, -1.0, 1.747e-09, 1.0, 0.0, 2.674e-08, 1.0, 0.0, -4.308e-09, 1.0, 0.0, -4.308e-09, 1.0, 0.0, 2.674e-08, -1.0, 0.0, 8.713e-09, -1.0, 0.0, -6.35e-08, -1.0, 0.0, -6.35e-08, -1.0, 0.0, 8.713e-09, 1.0, 0.0, 5.779e-08, 1.0, 0.0, 2.674e-08, 1.0, 0.0, 2.674e-08, 1.0, 0.0, 5.779e-08, -1.0, 0.0, -6.35e-08, -1.0, 0.0, -1.357e-07, -1.0, 0.0, -1.357e-07, -1.0, 0.0, -6.35e-08])] * 3)])

# ---- objects
ob_painting02_001 = bpy.data.objects.new('painting02.001', me_cube_012)

# ---- transforms, parenting, visibility, modifiers, constraints
ob_painting02_001.location = (0.0, 0.0, 0.0)
ob_painting02_001.rotation_euler = (7.55e-08, -6.361e-22, -3.142)
ob_painting02_001.color = (0.8, 0.8, 0.8, 1.0)

# ---- collection membership
col_collection.objects.link(ob_painting02_001)

# ---- scene / render settings (as saved in the file)
scene.frame_start = 1; scene.frame_end = 250; scene.frame_set(1)
scene.render.engine = 'BLENDER_EEVEE_NEXT'
bpy.context.view_layer.update()

# ---- added for rendering (the .blend has no active camera and no usable light): camera, sun
cam_auto = bpy.data.cameras.new('AutoCamera')
cam_auto.lens = 50.0
cam_auto.sensor_width = 36.0
cam_auto.clip_end = 1000.0
ob_auto_camera = bpy.data.objects.new('AutoCamera', cam_auto)
scene.collection.objects.link(ob_auto_camera)
ob_auto_camera.location = (1.38042, -1.2665, 1.36433)
ob_auto_camera.rotation_euler = (1.09748, -7.21219e-08, 0.694738)
scene.camera = ob_auto_camera
light_auto_sun = bpy.data.lights.new('AutoSun', 'SUN')
light_auto_sun.energy = 3.0
light_auto_sun.angle = 0.0523599
ob_auto_sun = bpy.data.objects.new('AutoSun', light_auto_sun)
scene.collection.objects.link(ob_auto_sun)
ob_auto_sun.rotation_euler = (0.872665, 0.174533, 0.523599)
bpy.context.view_layer.update()
